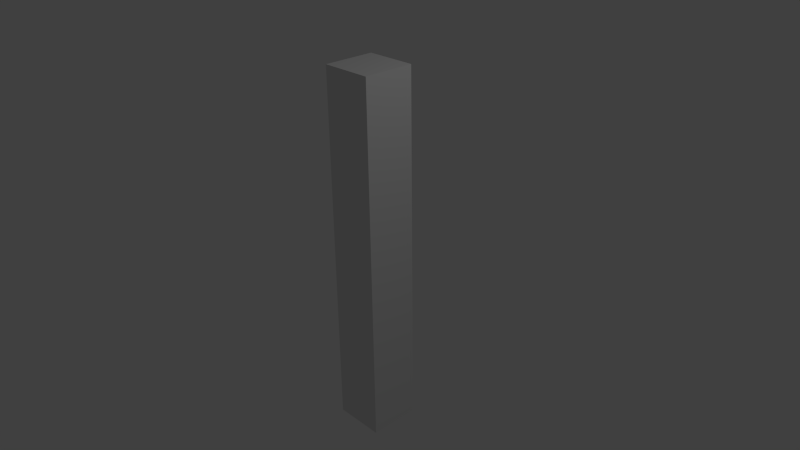 # Source: box_segment.blend  (saved by Blender 2.75.0; exported with 4.5.12 LTS)
import bpy
from mathutils import Matrix  # noqa: F401  (used for matrix-valued properties, if any)

bpy.ops.wm.read_factory_settings(use_empty=True)
scene = bpy.context.scene
scene.name = 'Scene'

# ---- collections
col_collection_1 = bpy.data.collections.new('Collection 1'); scene.collection.children.link(col_collection_1)

# ---- materials (node trees are filled in below, after node groups)
mat_material = bpy.data.materials.new('Material')
mat_material.alpha_threshold = 0.0
mat_material.use_transparent_shadow = False
mat_material.roughness = 0.5
mat_material.line_color = (0.0, 0.0, 0.0, 1.0)

# ---- material node trees

# ---- world
world_world = bpy.data.worlds.new('World'); scene.world = world_world
world_world.color = (0.05088, 0.05088, 0.05088)
world_world.use_sun_shadow = False
world_world.sun_shadow_jitter_overblur = 0.0
world_world.cycles.sampling_method = 'MANUAL'
world_world.cycles.sample_map_resolution = 256

# ---- cameras
cam_camera = bpy.data.cameras.new('Camera')
cam_camera.clip_end = 100.0
cam_camera.lens = 35.0
cam_camera.sensor_width = 32.0
cam_camera.sensor_height = 18.0
cam_camera.ortho_scale = 7.314
cam_camera.dof.focus_distance = 0.0
cam_camera.dof.aperture_fstop = 128.0

# ---- lights
light_lamp = bpy.data.lights.new('Lamp', 'POINT')
light_lamp.transmission_factor = 0.0
light_lamp.cutoff_distance = 30.0
light_lamp.energy = 100.0
light_lamp.shadow_buffer_clip_start = 1.001
light_lamp.shadow_soft_size = 0.1
light_lamp.shadow_maximum_resolution = 0.006
light_lamp.use_absolute_resolution = True
light_lamp.cycles.use_multiple_importance_sampling = False

# ---- meshes
me_cube = bpy.data.meshes.new('Cube')
me_cube.from_pydata([(1.0, 1.0, -1.0), (1.0, -1.0, -1.0), (-1.0, -1.0, -1.0), (-1.0, 1.0, -1.0), (1.0, 1.0, 1.0), (1.0, -1.0, 1.0), (-1.0, -1.0, 1.0), (-1.0, 1.0, 1.0)], [], [(0, 1, 2, 3), (4, 7, 6, 5), (0, 4, 5, 1), (1, 5, 6, 2), (2, 6, 7, 3), (4, 0, 3, 7)])
me_cube.materials.append(mat_material)
me_cube.use_remesh_preserve_volume = False
me_cube.use_remesh_preserve_attributes = False
me_cube.use_mirror_vertex_groups = False
me_cube.update()

# ---- objects
ob_cube = bpy.data.objects.new('Cube', me_cube)
ob_lamp = bpy.data.objects.new('Lamp', light_lamp)
ob_camera = bpy.data.objects.new('Camera', cam_camera)

# ---- transforms, parenting, visibility, modifiers, constraints
ob_cube.location = (0.0, 0.0, 0.0)
ob_cube.scale = (0.35, 0.35, 2.5)
ob_cube.lock_rotations_4d = False
ob_cube.empty_display_type = 'ARROWS'
ob_cube.lineart.crease_threshold = 0.0
ob_lamp.location = (4.076, 1.005, 5.904)
ob_lamp.rotation_euler = (0.6503, 0.05522, 1.866)
ob_lamp.lock_rotations_4d = False
ob_lamp.empty_display_type = 'ARROWS'
ob_lamp.color = (0.0, 0.0, 0.0, 0.0)
ob_lamp.lineart.crease_threshold = 0.0
ob_camera.location = (7.481, -6.508, 5.344)
ob_camera.rotation_euler = (1.109, 0.01082, 0.8149)
ob_camera.lock_rotations_4d = False
ob_camera.empty_display_type = 'ARROWS'
ob_camera.color = (0.0, 0.0, 0.0, 0.0)
ob_camera.display_type = 'WIRE'
ob_camera.lineart.crease_threshold = 0.0

# ---- collection membership
col_collection_1.objects.link(ob_cube)
col_collection_1.objects.link(ob_lamp)
col_collection_1.objects.link(ob_camera)

# ---- scene / render settings (as saved in the file)
scene.camera = ob_camera
scene.frame_start = 1; scene.frame_end = 250; scene.frame_set(1)
scene.render.engine = 'BLENDER_EEVEE_NEXT'
scene.render.resolution_percentage = 50
scene.render.dither_intensity = 0.0
scene.cycles.use_denoising = False
scene.cycles.samples = 10
scene.cycles.sampling_pattern = 'TABULATED_SOBOL'
scene.cycles.light_sampling_threshold = 0.0
scene.cycles.use_adaptive_sampling = False
scene.cycles.use_light_tree = False
scene.cycles.blur_glossy = 0.0
scene.cycles.pixel_filter_type = 'GAUSSIAN'
scene.cycles.sample_clamp_indirect = 0.0
scene.view_settings.view_transform = 'Standard'
bpy.context.view_layer.update()
